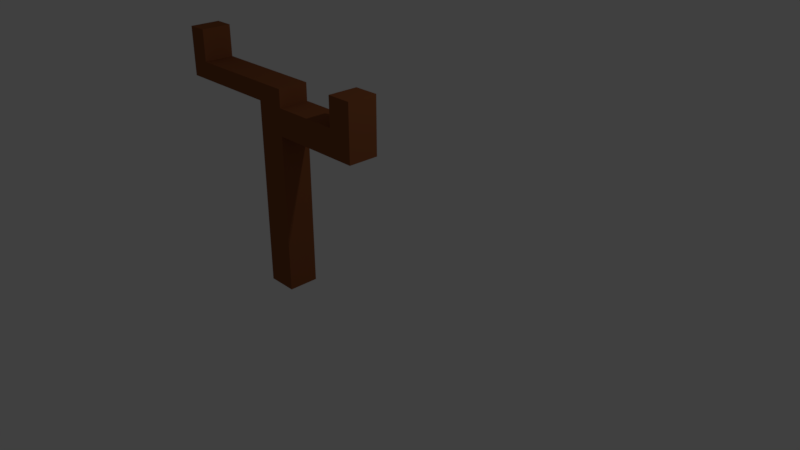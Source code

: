 # Source: trunk.blend  (saved by Blender 2.79.0; exported with 4.5.12 LTS)
import bpy
from mathutils import Matrix  # noqa: F401  (used for matrix-valued properties, if any)

bpy.ops.wm.read_factory_settings(use_empty=True)
scene = bpy.context.scene
scene.name = 'Scene'

# ---- collections
col_collection_1 = bpy.data.collections.new('Collection 1'); scene.collection.children.link(col_collection_1)

# ---- materials (node trees are filled in below, after node groups)
mat_material_001 = bpy.data.materials.new('Material.001')
mat_material_001.alpha_threshold = 0.0
mat_material_001.diffuse_color = (0.2582, 0.08438, 0.03071, 1.0)
mat_material_001.roughness = 0.5
mat_material_002 = bpy.data.materials.new('Material.002')
mat_material_002.alpha_threshold = 0.0
mat_material_002.diffuse_color = (0.07227, 0.8148, 0.117, 1.0)
mat_material_002.roughness = 0.5

# ---- material node trees
mat_material_001.use_nodes = True; mat_material_001.node_tree.nodes.clear()
_N = mat_material_001.node_tree.nodes; _L = mat_material_001.node_tree.links
n0 = _N.new('ShaderNodeOutputMaterial'); n0.name = 'Material Output'; n0.location = (300, 300)
n1 = _N.new('ShaderNodeBsdfDiffuse'); n1.name = 'Diffuse BSDF'; n1.location = (10, 300)
n1.inputs[0].default_value = (0.2598, 0.08448, 0.03108, 1.0)
_L.new(n1.outputs[0], n0.inputs[0])
n0.is_active_output = True
mat_material_002.use_nodes = True; mat_material_002.node_tree.nodes.clear()
_N = mat_material_002.node_tree.nodes; _L = mat_material_002.node_tree.links
n0 = _N.new('ShaderNodeOutputMaterial'); n0.name = 'Material Output'; n0.location = (300, 300)
n1 = _N.new('ShaderNodeBsdfDiffuse'); n1.name = 'Diffuse BSDF'; n1.location = (10, 300)
n1.inputs[0].default_value = (0.07177, 0.814, 0.1172, 1.0)
_L.new(n1.outputs[0], n0.inputs[0])
n0.is_active_output = True

# ---- world
world_world = bpy.data.worlds.new('World'); scene.world = world_world
world_world.color = (0.05088, 0.05088, 0.05088)
world_world.use_sun_shadow = False
world_world.sun_shadow_jitter_overblur = 0.0
world_world.cycles.sampling_method = 'MANUAL'

# ---- cameras
cam_camera = bpy.data.cameras.new('Camera')
cam_camera.clip_end = 100.0
cam_camera.lens = 35.0
cam_camera.sensor_width = 32.0
cam_camera.sensor_height = 18.0
cam_camera.ortho_scale = 7.314
cam_camera.dof.focus_distance = 0.0

# ---- lights
light_lamp = bpy.data.lights.new('Lamp', 'POINT')
light_lamp.transmission_factor = 0.0
light_lamp.cutoff_distance = 30.0
light_lamp.energy = 100.0
light_lamp.shadow_buffer_clip_start = 1.001
light_lamp.shadow_soft_size = 0.1
light_lamp.shadow_maximum_resolution = 0.006
light_lamp.use_absolute_resolution = True

# ---- meshes
me_cube_003 = bpy.data.meshes.new('Cube.003')
me_cube_003.from_pydata([(-1.0, -1.0, -1.0), (-1.0, -1.0, 1.0), (-1.0, 1.0, -1.0), (-1.0, 1.0, 1.0), (1.0, -1.0, -1.0), (1.0, -1.0, 1.0), (1.0, 1.0, -1.0), (1.0, 1.0, 1.0), (-1.0, -1.0, 0.7135), (-1.0, 1.0, 0.7135), (1.0, 1.0, 0.7135), (1.0, -1.0, 0.7135), (7.235, 1.0, 1.0), (7.235, -1.0, 1.0), (7.235, 1.0, 0.7135), (7.235, -1.0, 0.7135), (-1.0, -1.0, 1.188), (-1.0, 1.0, 1.188), (1.0, 1.0, 1.188), (1.0, -1.0, 1.188), (-8.142, -1.0, 1.0), (-8.142, 1.0, 1.0), (-8.142, -1.0, 1.188), (-8.142, 1.0, 1.188), (-6.824, 1.0, 1.188), (-6.824, -1.0, 1.188), (-6.824, -1.0, 1.0), (-6.824, 1.0, 1.0), (5.589, -1.0, 1.0), (5.589, 1.0, 1.0), (5.589, 1.0, 0.7135), (5.589, -1.0, 0.7135), (7.235, 1.0, 1.309), (7.235, -1.0, 1.309), (5.589, -1.0, 1.309), (5.589, 1.0, 1.309), (-8.142, -1.0, 1.525), (-8.142, 1.0, 1.525), (-6.824, 1.0, 1.525), (-6.824, -1.0, 1.525)], [], [(8, 1, 3, 9), (9, 3, 7, 10), (29, 28, 34, 35), (11, 5, 1, 8), (2, 6, 4, 0), (5, 7, 18, 19), (4, 11, 8, 0), (6, 10, 11, 4), (2, 9, 10, 6), (0, 8, 9, 2), (14, 12, 13, 15), (31, 30, 14, 15), (28, 31, 15, 13), (30, 29, 12, 14), (18, 17, 16, 19), (23, 22, 36, 37), (1, 5, 19, 16), (7, 3, 17, 18), (21, 20, 22, 23), (27, 26, 20, 21), (24, 27, 21, 23), (26, 25, 22, 20), (1, 16, 25, 26), (17, 3, 27, 24), (3, 1, 26, 27), (16, 17, 24, 25), (10, 7, 29, 30), (5, 11, 31, 28), (11, 10, 30, 31), (7, 5, 28, 29), (35, 34, 33, 32), (28, 13, 33, 34), (13, 12, 32, 33), (12, 29, 35, 32), (39, 38, 37, 36), (24, 23, 37, 38), (25, 24, 38, 39), (22, 25, 39, 36)])
me_cube_003.materials.append(mat_material_001)
me_cube_003.materials.append(mat_material_002)
me_cube_003.use_remesh_preserve_volume = False
me_cube_003.use_remesh_preserve_attributes = False
me_cube_003.use_mirror_vertex_groups = False
me_cube_003.update()

# ---- objects
ob_cube_003 = bpy.data.objects.new('Cube.003', me_cube_003)
ob_lamp = bpy.data.objects.new('Lamp', light_lamp)
ob_camera = bpy.data.objects.new('Camera', cam_camera)

# ---- transforms, parenting, visibility, modifiers, constraints
ob_cube_003.location = (-1.079, -0.4213, 0.6178)
ob_cube_003.scale = (0.2066, 0.2066, 1.272)
ob_cube_003.lineart.crease_threshold = 0.0
ob_lamp.location = (4.076, 1.005, 5.904)
ob_lamp.rotation_euler = (0.6503, 0.05522, 1.866)
ob_lamp.lock_rotations_4d = False
ob_lamp.empty_display_type = 'ARROWS'
ob_lamp.color = (0.0, 0.0, 0.0, 0.0)
ob_lamp.lineart.crease_threshold = 0.0
ob_camera.location = (7.481, -6.508, 5.344)
ob_camera.rotation_euler = (1.109, 0.0, 0.8149)
ob_camera.lock_rotations_4d = False
ob_camera.empty_display_type = 'ARROWS'
ob_camera.color = (0.0, 0.0, 0.0, 0.0)
ob_camera.display_type = 'WIRE'
ob_camera.lineart.crease_threshold = 0.0

# ---- collection membership
col_collection_1.objects.link(ob_cube_003)
col_collection_1.objects.link(ob_lamp)
col_collection_1.objects.link(ob_camera)

# ---- scene / render settings (as saved in the file)
scene.camera = ob_camera
scene.frame_start = 1; scene.frame_end = 250; scene.frame_set(1)
scene.render.engine = 'CYCLES'
scene.render.resolution_percentage = 50
scene.render.dither_intensity = 0.0
scene.cycles.use_denoising = False
scene.cycles.samples = 128
scene.cycles.sampling_pattern = 'TABULATED_SOBOL'
scene.cycles.use_adaptive_sampling = False
scene.cycles.use_light_tree = False
scene.cycles.blur_glossy = 0.0
scene.cycles.sample_clamp_indirect = 0.0
scene.view_settings.view_transform = 'Standard'
bpy.context.view_layer.update()
